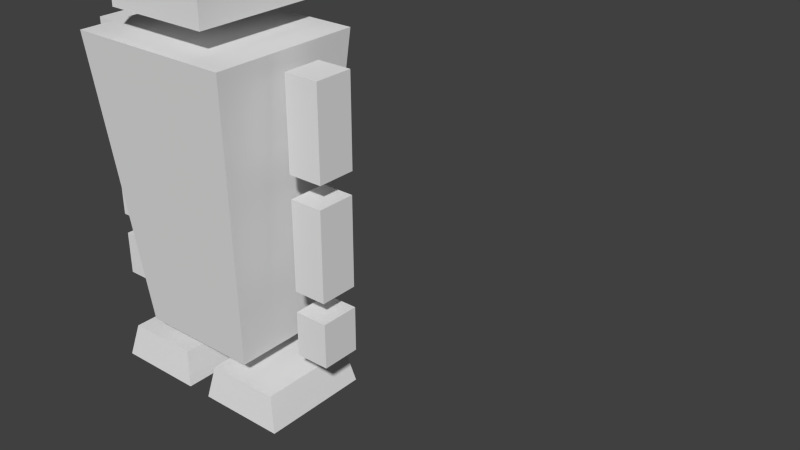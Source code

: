 # Source: model_Zombie.blend  (saved by Blender 2.79.0; exported with 4.5.12 LTS)
import bpy
from mathutils import Matrix  # noqa: F401  (used for matrix-valued properties, if any)

bpy.ops.wm.read_factory_settings(use_empty=True)
scene = bpy.context.scene
scene.name = 'Scene'

# ---- collections
col_collection_1 = bpy.data.collections.new('Collection 1'); scene.collection.children.link(col_collection_1)

# ---- world
world_world = bpy.data.worlds.new('World'); scene.world = world_world
world_world.color = (0.05088, 0.05088, 0.05088)
world_world.use_sun_shadow = False
world_world.sun_shadow_jitter_overblur = 0.0
world_world.cycles.sampling_method = 'NONE'
world_world.cycles.sample_map_resolution = 256

# ---- meshes
me_cube_001 = bpy.data.meshes.new('Cube.001')
me_cube_001.from_pydata([(1.857, -1.478, 1.769), (2.554, -2.255, 10.45), (1.857, 1.498, 1.769), (2.554, 2.295, 10.45), (-4.074, -0.5644, 7.453), (-4.074, -0.5644, 10.12), (-4.074, 0.5979, 7.453), (-4.074, 0.5979, 10.12), (-3.029, -0.5644, 7.453), (-3.029, -0.5644, 10.12), (-3.029, 0.5979, 7.453), (-3.029, 0.5979, 10.12), (-4.05, -0.5725, 4.116), (-4.05, -0.5725, 6.786), (-4.05, 0.5899, 4.116), (-4.05, 0.5899, 6.786), (-3.055, -0.5725, 4.116), (-3.055, -0.5725, 6.786), (-3.055, 0.5899, 4.116), (-3.055, 0.5899, 6.786), (-4.046, -0.5581, 2.128), (-4.046, -0.5581, 3.472), (-4.046, 0.6161, 2.128), (-4.046, 0.6161, 3.472), (-3.037, -0.5581, 2.128), (-3.037, -0.5581, 3.472), (-3.037, 0.6161, 2.128), (-3.037, 0.6161, 3.472), (-3.052, -1.635, 0.1327), (-2.801, -1.467, 1.144), (-3.052, 1.672, 0.1327), (-2.801, 1.504, 1.144), (-0.3818, -1.635, 0.1327), (-0.5828, -1.467, 1.144), (-0.3818, 1.672, 0.1327), (-0.5828, 1.504, 1.144), (1.623, -1.86, 11.13), (1.623, -1.86, 15.79), (1.623, 1.929, 11.13), (1.623, 1.929, 15.79), (-1.857, -1.478, 1.769), (-2.554, -2.255, 10.45), (-1.857, 1.498, 1.769), (-2.554, 2.295, 10.45), (0.0, 2.295, 10.45), (0.0, 1.498, 1.769), (0.0, -2.255, 10.45), (0.0, -1.478, 1.769), (4.074, -0.5644, 7.453), (4.074, -0.5644, 10.12), (4.074, 0.5979, 7.453), (4.074, 0.5979, 10.12), (3.029, -0.5644, 7.453), (3.029, -0.5644, 10.12), (3.029, 0.5979, 7.453), (3.029, 0.5979, 10.12), (4.05, -0.5725, 4.116), (4.05, -0.5725, 6.786), (4.05, 0.5899, 4.116), (4.05, 0.5899, 6.786), (3.055, -0.5725, 4.116), (3.055, -0.5725, 6.786), (3.055, 0.5899, 4.116), (3.055, 0.5899, 6.786), (4.046, -0.5581, 2.128), (4.046, -0.5581, 3.472), (4.046, 0.6161, 2.128), (4.046, 0.6161, 3.472), (3.037, -0.5581, 2.128), (3.037, -0.5581, 3.472), (3.037, 0.6161, 2.128), (3.037, 0.6161, 3.472), (3.052, -1.635, 0.1327), (2.801, -1.467, 1.144), (3.052, 1.672, 0.1327), (2.801, 1.504, 1.144), (0.3818, -1.635, 0.1327), (0.5828, -1.467, 1.144), (0.3818, 1.672, 0.1327), (0.5828, 1.504, 1.144), (0.0, -1.86, 11.13), (0.0, -1.86, 15.79), (0.0, 1.929, 11.13), (0.0, 1.929, 15.79), (-1.623, -1.86, 11.13), (-1.623, -1.86, 15.79), (-1.623, 1.929, 11.13), (-1.623, 1.929, 15.79)], [], [(44, 3, 2, 45), (3, 1, 0, 2), (47, 45, 2, 0), (1, 3, 44, 46), (1, 46, 47, 0), (5, 7, 6, 4), (7, 11, 10, 6), (11, 9, 8, 10), (9, 5, 4, 8), (4, 6, 10, 8), (9, 11, 7, 5), (13, 15, 14, 12), (15, 19, 18, 14), (19, 17, 16, 18), (17, 13, 12, 16), (12, 14, 18, 16), (17, 19, 15, 13), (21, 23, 22, 20), (23, 27, 26, 22), (27, 25, 24, 26), (25, 21, 20, 24), (20, 22, 26, 24), (25, 27, 23, 21), (29, 31, 30, 28), (31, 35, 34, 30), (35, 33, 32, 34), (33, 29, 28, 32), (28, 30, 34, 32), (33, 35, 31, 29), (83, 39, 38, 82), (39, 37, 36, 38), (37, 81, 80, 36), (80, 82, 38, 36), (37, 39, 83, 81), (44, 45, 42, 43), (43, 42, 40, 41), (47, 40, 42, 45), (41, 46, 44, 43), (41, 40, 47, 46), (49, 48, 50, 51), (51, 50, 54, 55), (55, 54, 52, 53), (53, 52, 48, 49), (48, 52, 54, 50), (53, 49, 51, 55), (57, 56, 58, 59), (59, 58, 62, 63), (63, 62, 60, 61), (61, 60, 56, 57), (56, 60, 62, 58), (61, 57, 59, 63), (65, 64, 66, 67), (67, 66, 70, 71), (71, 70, 68, 69), (69, 68, 64, 65), (64, 68, 70, 66), (69, 65, 67, 71), (73, 72, 74, 75), (75, 74, 78, 79), (79, 78, 76, 77), (77, 76, 72, 73), (72, 76, 78, 74), (77, 73, 75, 79), (81, 80, 82, 83), (83, 82, 86, 87), (87, 86, 84, 85), (85, 84, 80, 81), (80, 84, 86, 82), (85, 81, 83, 87)])
me_cube_001.use_remesh_preserve_volume = False
me_cube_001.use_remesh_preserve_attributes = False
me_cube_001.use_mirror_vertex_groups = False
me_cube_001.update()
arm_armature = bpy.data.armatures.new('Armature')  # bones are not reproduced

# ---- objects
ob_armature = bpy.data.objects.new('Armature', arm_armature)
ob_cube = bpy.data.objects.new('Cube', me_cube_001)

# ---- transforms, parenting, visibility, modifiers, constraints
ob_armature.location = (0.0, 0.0, 1.879)
ob_armature.rotation_euler = (1.571, 0.0, 0.0)
ob_armature.show_in_front = True
ob_armature.lineart.crease_threshold = 0.0
ob_cube.parent = ob_armature
ob_cube.location = (0.004236, -1.98, 0.07117)
ob_cube.rotation_euler = (-1.571, 0.0, 0.0)
ob_cube.lineart.crease_threshold = 0.0
_vg = ob_cube.vertex_groups.new(name='Bone.LowerBody')
for _i, _w in zip([0, 1, 2, 3, 40, 41, 42, 43, 44, 45, 46, 47], [0.9677, 0.134, 0.9611, 0.05807, 0.9678, 0.1342, 0.9612, 0.0589, 0.02212, 0.9804, 0.06544, 0.9817]): _vg.add([_i], _w, 'REPLACE')
_vg = ob_cube.vertex_groups.new(name='Bone.Chest')
for _i, _w in zip([0, 1, 2, 3, 40, 41, 42, 43, 44, 46], [0.01461, 0.866, 0.02788, 0.9419, 0.01435, 0.8658, 0.02751, 0.9411, 0.9639, 0.9346]): _vg.add([_i], _w, 'REPLACE')
_vg = ob_cube.vertex_groups.new(name='Bone.Kneck')
_vg = ob_cube.vertex_groups.new(name='Bone.Head')
_vg.add([36, 37, 38, 39, 80, 81, 82, 83, 84, 85, 86, 87], 1.0, 'REPLACE')
_vg = ob_cube.vertex_groups.new(name='Bone.TopArmLeft')
_vg.add([48, 49, 50, 51, 52, 53, 54, 55], 1.0, 'REPLACE')
_vg = ob_cube.vertex_groups.new(name='Bone.TopToMidLeft')
_vg = ob_cube.vertex_groups.new(name='Bone.MidArmLeft')
_vg.add([56, 57, 58, 59, 60, 61, 62, 63], 1.0, 'REPLACE')
_vg = ob_cube.vertex_groups.new(name='Bone.MidToHandLeft')
_vg = ob_cube.vertex_groups.new(name='Bone.HandLeft')
_vg.add([64, 65, 66, 67, 68, 69, 70, 71], 1.0, 'REPLACE')
_vg = ob_cube.vertex_groups.new(name='Bone.TopArmRight.001')
_vg.add([4, 5, 6, 7, 8, 9, 10, 11], 1.0, 'REPLACE')
_vg = ob_cube.vertex_groups.new(name='Bone.TopToMidRight.001')
_vg = ob_cube.vertex_groups.new(name='Bone.MidArmRight.001')
_vg.add([12, 13, 14, 15, 16, 17, 18, 19], 1.0, 'REPLACE')
_vg = ob_cube.vertex_groups.new(name='Bone.MidToHandRight.001')
_vg = ob_cube.vertex_groups.new(name='Bone.HandRight.001')
_vg.add([20, 21, 22, 23, 24, 25, 26, 27], 1.0, 'REPLACE')
_vg = ob_cube.vertex_groups.new(name='Bone.FootLeft')
_vg.add([72, 73, 74, 75, 76, 77, 78, 79], 1.0, 'REPLACE')
_vg = ob_cube.vertex_groups.new(name='Bone.FootRight.001')
_vg.add([28, 29, 30, 31, 32, 33, 34, 35], 1.0, 'REPLACE')
_m = ob_cube.modifiers.new('Armature', 'ARMATURE')
_m.object = ob_armature

# ---- collection membership
col_collection_1.objects.link(ob_armature)
col_collection_1.objects.link(ob_cube)

# ---- scene / render settings (as saved in the file)
scene.frame_start = 1; scene.frame_end = 12; scene.frame_set(8)
scene.render.engine = 'BLENDER_EEVEE_NEXT'
scene.render.resolution_percentage = 50
scene.render.dither_intensity = 0.0
scene.cycles.use_denoising = False
scene.cycles.samples = 10
scene.cycles.sampling_pattern = 'TABULATED_SOBOL'
scene.cycles.light_sampling_threshold = 0.0
scene.cycles.use_adaptive_sampling = False
scene.cycles.use_light_tree = False
scene.cycles.blur_glossy = 0.0
scene.cycles.pixel_filter_type = 'GAUSSIAN'
scene.cycles.sample_clamp_indirect = 0.0
scene.view_settings.view_transform = 'Standard'
bpy.context.view_layer.update()

# ---- added for rendering (the .blend has no active camera and no usable light): camera, sun
cam_auto = bpy.data.cameras.new('AutoCamera')
cam_auto.lens = 50.0
cam_auto.sensor_width = 36.0
cam_auto.clip_end = 1000.0
ob_auto_camera = bpy.data.objects.new('AutoCamera', cam_auto)
scene.collection.objects.link(ob_auto_camera)
ob_auto_camera.location = (21.1553, -18.1159, 18.7733)
ob_auto_camera.rotation_euler = (1.09748, -7.21219e-08, 0.694738)
scene.camera = ob_auto_camera
light_auto_sun = bpy.data.lights.new('AutoSun', 'SUN')
light_auto_sun.energy = 3.0
light_auto_sun.angle = 0.0523599
ob_auto_sun = bpy.data.objects.new('AutoSun', light_auto_sun)
scene.collection.objects.link(ob_auto_sun)
ob_auto_sun.rotation_euler = (0.872665, 0.174533, 0.523599)
bpy.context.view_layer.update()
